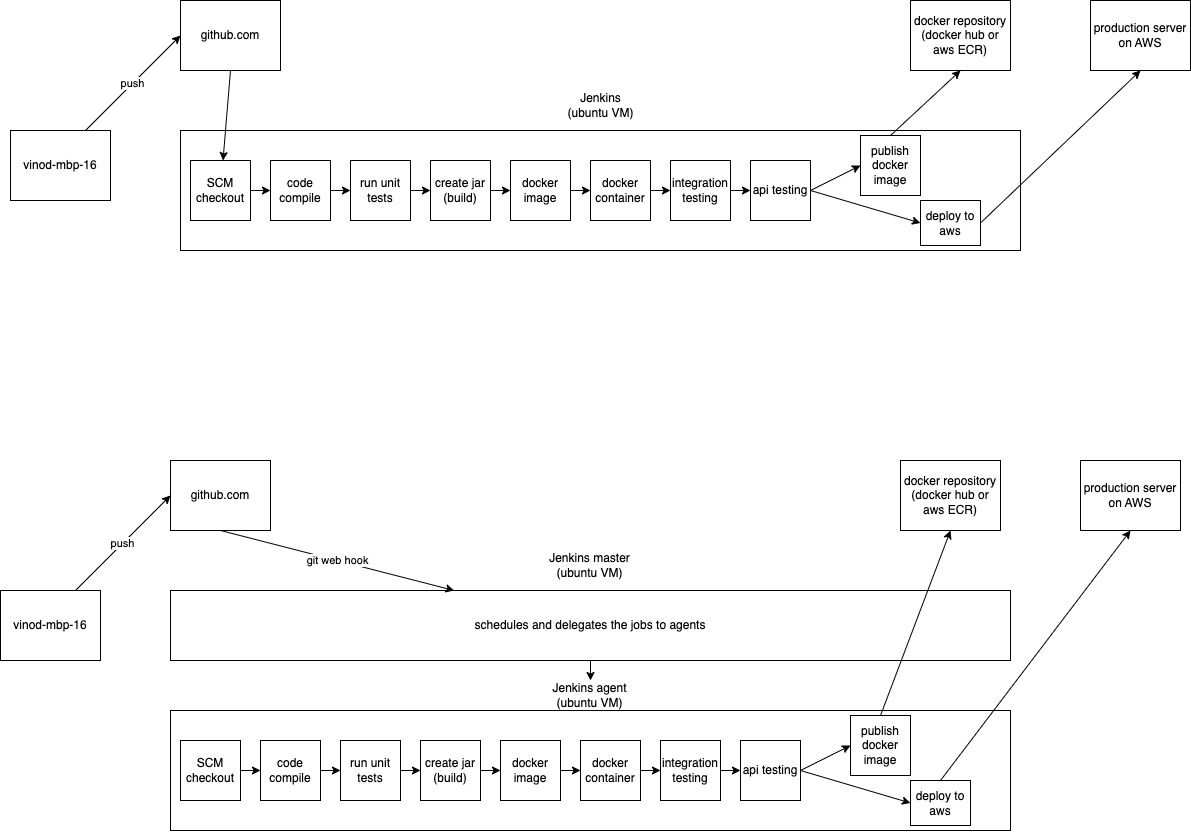

The diagram above was exported from draw.io. Its source (the exported page's mxGraphModel, read from the mxfile embedded in the PNG):
<mxGraphModel dx="827" dy="410" grid="1" gridSize="10" guides="1" tooltips="1" connect="1" arrows="1" fold="1" page="1" pageScale="1" pageWidth="827" pageHeight="1169" math="0" shadow="0">
  <root>
    <mxCell id="0" />
    <mxCell id="1" parent="0" />
    <mxCell id="4" value="push" style="edgeStyle=none;html=1;exitX=0.75;exitY=0;exitDx=0;exitDy=0;entryX=0;entryY=0.5;entryDx=0;entryDy=0;" edge="1" parent="1" source="2" target="3">
      <mxGeometry relative="1" as="geometry" />
    </mxCell>
    <mxCell id="2" value="vinod-mbp-16" style="rounded=0;whiteSpace=wrap;html=1;" vertex="1" parent="1">
      <mxGeometry x="40" y="160" width="100" height="70" as="geometry" />
    </mxCell>
    <mxCell id="3" value="github.com" style="rounded=0;whiteSpace=wrap;html=1;" vertex="1" parent="1">
      <mxGeometry x="210" y="30" width="100" height="70" as="geometry" />
    </mxCell>
    <mxCell id="5" value="production server on AWS" style="rounded=0;whiteSpace=wrap;html=1;" vertex="1" parent="1">
      <mxGeometry x="1120" y="30" width="100" height="70" as="geometry" />
    </mxCell>
    <mxCell id="6" value="" style="rounded=0;whiteSpace=wrap;html=1;" vertex="1" parent="1">
      <mxGeometry x="210" y="160" width="840" height="120" as="geometry" />
    </mxCell>
    <mxCell id="7" value="Jenkins&lt;div&gt;(ubuntu VM)&lt;/div&gt;" style="text;html=1;align=center;verticalAlign=middle;whiteSpace=wrap;rounded=0;" vertex="1" parent="1">
      <mxGeometry x="587.5" y="120" width="85" height="30" as="geometry" />
    </mxCell>
    <mxCell id="11" style="edgeStyle=none;html=1;exitX=1;exitY=0.5;exitDx=0;exitDy=0;entryX=0;entryY=0.5;entryDx=0;entryDy=0;" edge="1" parent="1" source="8" target="10">
      <mxGeometry relative="1" as="geometry" />
    </mxCell>
    <mxCell id="8" value="SCM&lt;div&gt;checkout&lt;/div&gt;" style="rounded=0;whiteSpace=wrap;html=1;" vertex="1" parent="1">
      <mxGeometry x="220" y="190" width="60" height="60" as="geometry" />
    </mxCell>
    <mxCell id="9" style="edgeStyle=none;html=1;exitX=0.5;exitY=1;exitDx=0;exitDy=0;" edge="1" parent="1" source="3" target="8">
      <mxGeometry relative="1" as="geometry" />
    </mxCell>
    <mxCell id="13" style="edgeStyle=none;html=1;exitX=1;exitY=0.5;exitDx=0;exitDy=0;entryX=0;entryY=0.5;entryDx=0;entryDy=0;" edge="1" parent="1" source="10" target="12">
      <mxGeometry relative="1" as="geometry" />
    </mxCell>
    <mxCell id="10" value="code&lt;div&gt;compile&lt;/div&gt;" style="rounded=0;whiteSpace=wrap;html=1;" vertex="1" parent="1">
      <mxGeometry x="300" y="190" width="60" height="60" as="geometry" />
    </mxCell>
    <mxCell id="15" style="edgeStyle=none;html=1;exitX=1;exitY=0.5;exitDx=0;exitDy=0;entryX=0;entryY=0.5;entryDx=0;entryDy=0;" edge="1" parent="1" source="12" target="14">
      <mxGeometry relative="1" as="geometry" />
    </mxCell>
    <mxCell id="12" value="run unit tests" style="rounded=0;whiteSpace=wrap;html=1;" vertex="1" parent="1">
      <mxGeometry x="380" y="190" width="60" height="60" as="geometry" />
    </mxCell>
    <mxCell id="18" style="edgeStyle=none;html=1;exitX=1;exitY=0.5;exitDx=0;exitDy=0;entryX=0;entryY=0.5;entryDx=0;entryDy=0;" edge="1" parent="1" source="14" target="17">
      <mxGeometry relative="1" as="geometry" />
    </mxCell>
    <mxCell id="14" value="create jar (build)" style="rounded=0;whiteSpace=wrap;html=1;" vertex="1" parent="1">
      <mxGeometry x="460" y="190" width="60" height="60" as="geometry" />
    </mxCell>
    <mxCell id="20" style="edgeStyle=none;html=1;exitX=1;exitY=0.5;exitDx=0;exitDy=0;entryX=0;entryY=0.5;entryDx=0;entryDy=0;" edge="1" parent="1" source="17" target="19">
      <mxGeometry relative="1" as="geometry" />
    </mxCell>
    <mxCell id="17" value="docker image" style="rounded=0;whiteSpace=wrap;html=1;" vertex="1" parent="1">
      <mxGeometry x="540" y="190" width="60" height="60" as="geometry" />
    </mxCell>
    <mxCell id="22" style="edgeStyle=none;html=1;exitX=1;exitY=0.5;exitDx=0;exitDy=0;entryX=0;entryY=0.5;entryDx=0;entryDy=0;" edge="1" parent="1" source="19" target="21">
      <mxGeometry relative="1" as="geometry" />
    </mxCell>
    <mxCell id="19" value="docker container" style="rounded=0;whiteSpace=wrap;html=1;" vertex="1" parent="1">
      <mxGeometry x="620" y="190" width="60" height="60" as="geometry" />
    </mxCell>
    <mxCell id="24" style="edgeStyle=none;html=1;exitX=1;exitY=0.5;exitDx=0;exitDy=0;entryX=0;entryY=0.5;entryDx=0;entryDy=0;" edge="1" parent="1" source="21" target="23">
      <mxGeometry relative="1" as="geometry" />
    </mxCell>
    <mxCell id="21" value="integration testing" style="rounded=0;whiteSpace=wrap;html=1;" vertex="1" parent="1">
      <mxGeometry x="700" y="190" width="60" height="60" as="geometry" />
    </mxCell>
    <mxCell id="27" style="edgeStyle=none;html=1;exitX=1;exitY=0.5;exitDx=0;exitDy=0;entryX=0;entryY=0.5;entryDx=0;entryDy=0;" edge="1" parent="1" source="23" target="26">
      <mxGeometry relative="1" as="geometry" />
    </mxCell>
    <mxCell id="31" style="edgeStyle=none;html=1;exitX=1;exitY=0.5;exitDx=0;exitDy=0;entryX=0;entryY=0.5;entryDx=0;entryDy=0;" edge="1" parent="1" source="23" target="30">
      <mxGeometry relative="1" as="geometry" />
    </mxCell>
    <mxCell id="23" value="api testing" style="rounded=0;whiteSpace=wrap;html=1;" vertex="1" parent="1">
      <mxGeometry x="780" y="190" width="60" height="60" as="geometry" />
    </mxCell>
    <mxCell id="25" value="docker repository&lt;div&gt;(docker hub or aws ECR)&lt;/div&gt;" style="rounded=0;whiteSpace=wrap;html=1;" vertex="1" parent="1">
      <mxGeometry x="940" y="30" width="100" height="70" as="geometry" />
    </mxCell>
    <mxCell id="28" style="edgeStyle=none;html=1;exitX=0.5;exitY=0;exitDx=0;exitDy=0;entryX=0.5;entryY=1;entryDx=0;entryDy=0;" edge="1" parent="1" source="26" target="25">
      <mxGeometry relative="1" as="geometry" />
    </mxCell>
    <mxCell id="26" value="publish docker image" style="rounded=0;whiteSpace=wrap;html=1;" vertex="1" parent="1">
      <mxGeometry x="890" y="165" width="60" height="60" as="geometry" />
    </mxCell>
    <mxCell id="32" style="edgeStyle=none;html=1;exitX=1;exitY=0.5;exitDx=0;exitDy=0;entryX=0.5;entryY=1;entryDx=0;entryDy=0;" edge="1" parent="1" source="30" target="5">
      <mxGeometry relative="1" as="geometry" />
    </mxCell>
    <mxCell id="30" value="deploy to aws" style="rounded=0;whiteSpace=wrap;html=1;" vertex="1" parent="1">
      <mxGeometry x="950" y="230" width="60" height="45" as="geometry" />
    </mxCell>
    <mxCell id="33" value="push" style="edgeStyle=none;html=1;exitX=0.75;exitY=0;exitDx=0;exitDy=0;entryX=0;entryY=0.5;entryDx=0;entryDy=0;" edge="1" source="34" target="35" parent="1">
      <mxGeometry relative="1" as="geometry" />
    </mxCell>
    <mxCell id="34" value="vinod-mbp-16" style="rounded=0;whiteSpace=wrap;html=1;" vertex="1" parent="1">
      <mxGeometry x="30" y="620" width="100" height="70" as="geometry" />
    </mxCell>
    <mxCell id="35" value="github.com" style="rounded=0;whiteSpace=wrap;html=1;" vertex="1" parent="1">
      <mxGeometry x="200" y="490" width="100" height="70" as="geometry" />
    </mxCell>
    <mxCell id="36" value="production server on AWS" style="rounded=0;whiteSpace=wrap;html=1;" vertex="1" parent="1">
      <mxGeometry x="1110" y="490" width="100" height="70" as="geometry" />
    </mxCell>
    <mxCell id="37" value="" style="rounded=0;whiteSpace=wrap;html=1;" vertex="1" parent="1">
      <mxGeometry x="200" y="740" width="840" height="120" as="geometry" />
    </mxCell>
    <mxCell id="38" value="Jenkins master&lt;div&gt;(ubuntu VM)&lt;/div&gt;" style="text;html=1;align=center;verticalAlign=middle;whiteSpace=wrap;rounded=0;" vertex="1" parent="1">
      <mxGeometry x="577.5" y="580" width="85" height="30" as="geometry" />
    </mxCell>
    <mxCell id="39" style="edgeStyle=none;html=1;exitX=1;exitY=0.5;exitDx=0;exitDy=0;entryX=0;entryY=0.5;entryDx=0;entryDy=0;" edge="1" source="40" target="43" parent="1">
      <mxGeometry relative="1" as="geometry" />
    </mxCell>
    <mxCell id="40" value="SCM&lt;div&gt;checkout&lt;/div&gt;" style="rounded=0;whiteSpace=wrap;html=1;" vertex="1" parent="1">
      <mxGeometry x="210" y="770" width="60" height="60" as="geometry" />
    </mxCell>
    <mxCell id="42" style="edgeStyle=none;html=1;exitX=1;exitY=0.5;exitDx=0;exitDy=0;entryX=0;entryY=0.5;entryDx=0;entryDy=0;" edge="1" source="43" target="45" parent="1">
      <mxGeometry relative="1" as="geometry" />
    </mxCell>
    <mxCell id="43" value="code&lt;div&gt;compile&lt;/div&gt;" style="rounded=0;whiteSpace=wrap;html=1;" vertex="1" parent="1">
      <mxGeometry x="290" y="770" width="60" height="60" as="geometry" />
    </mxCell>
    <mxCell id="44" style="edgeStyle=none;html=1;exitX=1;exitY=0.5;exitDx=0;exitDy=0;entryX=0;entryY=0.5;entryDx=0;entryDy=0;" edge="1" source="45" target="47" parent="1">
      <mxGeometry relative="1" as="geometry" />
    </mxCell>
    <mxCell id="45" value="run unit tests" style="rounded=0;whiteSpace=wrap;html=1;" vertex="1" parent="1">
      <mxGeometry x="370" y="770" width="60" height="60" as="geometry" />
    </mxCell>
    <mxCell id="46" style="edgeStyle=none;html=1;exitX=1;exitY=0.5;exitDx=0;exitDy=0;entryX=0;entryY=0.5;entryDx=0;entryDy=0;" edge="1" source="47" target="49" parent="1">
      <mxGeometry relative="1" as="geometry" />
    </mxCell>
    <mxCell id="47" value="create jar (build)" style="rounded=0;whiteSpace=wrap;html=1;" vertex="1" parent="1">
      <mxGeometry x="450" y="770" width="60" height="60" as="geometry" />
    </mxCell>
    <mxCell id="48" style="edgeStyle=none;html=1;exitX=1;exitY=0.5;exitDx=0;exitDy=0;entryX=0;entryY=0.5;entryDx=0;entryDy=0;" edge="1" source="49" target="51" parent="1">
      <mxGeometry relative="1" as="geometry" />
    </mxCell>
    <mxCell id="49" value="docker image" style="rounded=0;whiteSpace=wrap;html=1;" vertex="1" parent="1">
      <mxGeometry x="530" y="770" width="60" height="60" as="geometry" />
    </mxCell>
    <mxCell id="50" style="edgeStyle=none;html=1;exitX=1;exitY=0.5;exitDx=0;exitDy=0;entryX=0;entryY=0.5;entryDx=0;entryDy=0;" edge="1" source="51" target="53" parent="1">
      <mxGeometry relative="1" as="geometry" />
    </mxCell>
    <mxCell id="51" value="docker container" style="rounded=0;whiteSpace=wrap;html=1;" vertex="1" parent="1">
      <mxGeometry x="610" y="770" width="60" height="60" as="geometry" />
    </mxCell>
    <mxCell id="52" style="edgeStyle=none;html=1;exitX=1;exitY=0.5;exitDx=0;exitDy=0;entryX=0;entryY=0.5;entryDx=0;entryDy=0;" edge="1" source="53" target="56" parent="1">
      <mxGeometry relative="1" as="geometry" />
    </mxCell>
    <mxCell id="53" value="integration testing" style="rounded=0;whiteSpace=wrap;html=1;" vertex="1" parent="1">
      <mxGeometry x="690" y="770" width="60" height="60" as="geometry" />
    </mxCell>
    <mxCell id="54" style="edgeStyle=none;html=1;exitX=1;exitY=0.5;exitDx=0;exitDy=0;entryX=0;entryY=0.5;entryDx=0;entryDy=0;" edge="1" source="56" target="59" parent="1">
      <mxGeometry relative="1" as="geometry" />
    </mxCell>
    <mxCell id="55" style="edgeStyle=none;html=1;exitX=1;exitY=0.5;exitDx=0;exitDy=0;entryX=0;entryY=0.5;entryDx=0;entryDy=0;" edge="1" source="56" target="61" parent="1">
      <mxGeometry relative="1" as="geometry" />
    </mxCell>
    <mxCell id="56" value="api testing" style="rounded=0;whiteSpace=wrap;html=1;" vertex="1" parent="1">
      <mxGeometry x="770" y="770" width="60" height="60" as="geometry" />
    </mxCell>
    <mxCell id="57" value="docker repository&lt;div&gt;(docker hub or aws ECR)&lt;/div&gt;" style="rounded=0;whiteSpace=wrap;html=1;" vertex="1" parent="1">
      <mxGeometry x="930" y="490" width="100" height="70" as="geometry" />
    </mxCell>
    <mxCell id="59" value="publish docker image" style="rounded=0;whiteSpace=wrap;html=1;" vertex="1" parent="1">
      <mxGeometry x="880" y="745" width="60" height="60" as="geometry" />
    </mxCell>
    <mxCell id="60" style="edgeStyle=none;html=1;exitX=0.5;exitY=0;exitDx=0;exitDy=0;entryX=0.5;entryY=1;entryDx=0;entryDy=0;" edge="1" source="61" target="36" parent="1">
      <mxGeometry relative="1" as="geometry" />
    </mxCell>
    <mxCell id="61" value="deploy to aws" style="rounded=0;whiteSpace=wrap;html=1;" vertex="1" parent="1">
      <mxGeometry x="940" y="810" width="60" height="45" as="geometry" />
    </mxCell>
    <mxCell id="64" style="edgeStyle=none;html=1;exitX=0.5;exitY=1;exitDx=0;exitDy=0;" edge="1" parent="1" source="62" target="63">
      <mxGeometry relative="1" as="geometry" />
    </mxCell>
    <mxCell id="62" value="schedules and delegates the jobs to agents" style="rounded=0;whiteSpace=wrap;html=1;" vertex="1" parent="1">
      <mxGeometry x="200" y="620" width="840" height="70" as="geometry" />
    </mxCell>
    <mxCell id="63" value="Jenkins agent&lt;div&gt;(ubuntu VM)&lt;/div&gt;" style="text;html=1;align=center;verticalAlign=middle;whiteSpace=wrap;rounded=0;" vertex="1" parent="1">
      <mxGeometry x="577.5" y="710" width="85" height="30" as="geometry" />
    </mxCell>
    <mxCell id="58" style="edgeStyle=none;html=1;exitX=0.5;exitY=0;exitDx=0;exitDy=0;entryX=0.5;entryY=1;entryDx=0;entryDy=0;" edge="1" source="59" target="57" parent="1">
      <mxGeometry relative="1" as="geometry" />
    </mxCell>
    <mxCell id="41" value="git web hook" style="edgeStyle=none;html=1;exitX=0.5;exitY=1;exitDx=0;exitDy=0;" edge="1" source="35" target="62" parent="1">
      <mxGeometry relative="1" as="geometry" />
    </mxCell>
  </root>
</mxGraphModel>